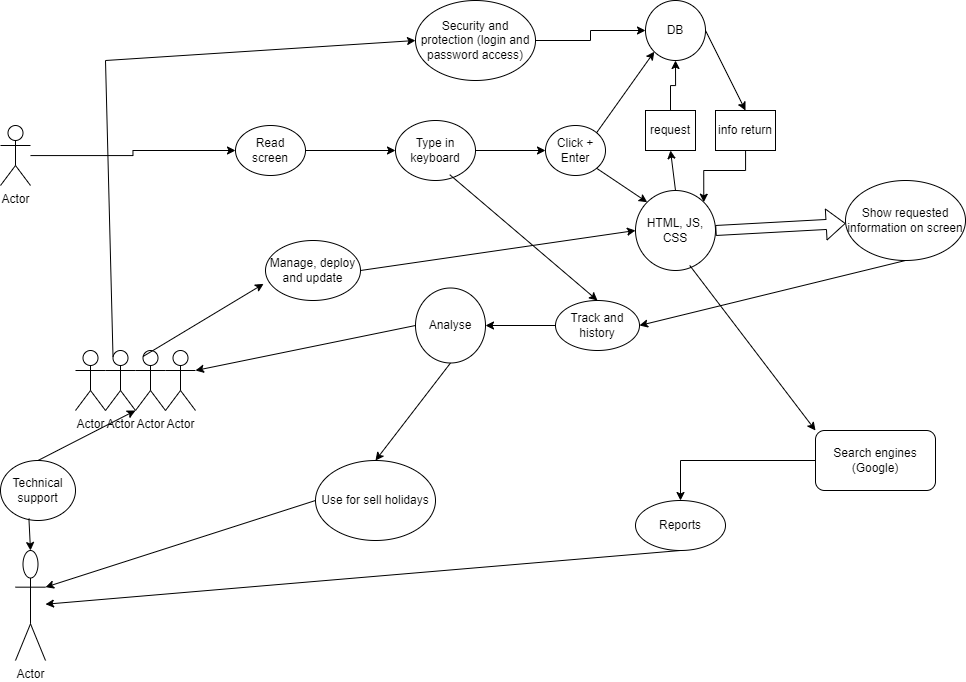

The diagram above was exported from draw.io. Its source (the exported page's mxGraphModel, read from the mxfile embedded in the PNG):
<mxGraphModel dx="1335" dy="742" grid="1" gridSize="10" guides="1" tooltips="1" connect="1" arrows="1" fold="1" page="1" pageScale="1" pageWidth="1169" pageHeight="827" math="0" shadow="0">
  <root>
    <mxCell id="0" />
    <mxCell id="1" parent="0" />
    <mxCell id="g0CBOH-nakl3PH86cisx-14" value="" style="edgeStyle=orthogonalEdgeStyle;rounded=0;orthogonalLoop=1;jettySize=auto;html=1;" edge="1" parent="1" source="g0CBOH-nakl3PH86cisx-1" target="g0CBOH-nakl3PH86cisx-9">
      <mxGeometry relative="1" as="geometry" />
    </mxCell>
    <mxCell id="g0CBOH-nakl3PH86cisx-1" value="Actor" style="shape=umlActor;verticalLabelPosition=bottom;verticalAlign=top;html=1;outlineConnect=0;" vertex="1" parent="1">
      <mxGeometry x="55" y="225" width="30" height="60" as="geometry" />
    </mxCell>
    <mxCell id="g0CBOH-nakl3PH86cisx-2" value="Actor" style="shape=umlActor;verticalLabelPosition=bottom;verticalAlign=top;html=1;outlineConnect=0;" vertex="1" parent="1">
      <mxGeometry x="70" y="650" width="30" height="110" as="geometry" />
    </mxCell>
    <mxCell id="g0CBOH-nakl3PH86cisx-4" value="Actor" style="shape=umlActor;verticalLabelPosition=bottom;verticalAlign=top;html=1;outlineConnect=0;" vertex="1" parent="1">
      <mxGeometry x="130" y="450" width="30" height="60" as="geometry" />
    </mxCell>
    <mxCell id="g0CBOH-nakl3PH86cisx-5" value="Actor" style="shape=umlActor;verticalLabelPosition=bottom;verticalAlign=top;html=1;outlineConnect=0;" vertex="1" parent="1">
      <mxGeometry x="160" y="450" width="30" height="60" as="geometry" />
    </mxCell>
    <mxCell id="g0CBOH-nakl3PH86cisx-6" value="Actor" style="shape=umlActor;verticalLabelPosition=bottom;verticalAlign=top;html=1;outlineConnect=0;" vertex="1" parent="1">
      <mxGeometry x="190" y="450" width="30" height="60" as="geometry" />
    </mxCell>
    <mxCell id="g0CBOH-nakl3PH86cisx-7" value="Actor" style="shape=umlActor;verticalLabelPosition=bottom;verticalAlign=top;html=1;outlineConnect=0;" vertex="1" parent="1">
      <mxGeometry x="220" y="450" width="30" height="60" as="geometry" />
    </mxCell>
    <mxCell id="g0CBOH-nakl3PH86cisx-13" value="" style="edgeStyle=orthogonalEdgeStyle;rounded=0;orthogonalLoop=1;jettySize=auto;html=1;" edge="1" parent="1" source="g0CBOH-nakl3PH86cisx-9" target="g0CBOH-nakl3PH86cisx-12">
      <mxGeometry relative="1" as="geometry" />
    </mxCell>
    <mxCell id="g0CBOH-nakl3PH86cisx-9" value="Read screen" style="ellipse;whiteSpace=wrap;html=1;" vertex="1" parent="1">
      <mxGeometry x="290" y="225" width="70" height="50" as="geometry" />
    </mxCell>
    <mxCell id="g0CBOH-nakl3PH86cisx-12" value="Type in keyboard" style="ellipse;whiteSpace=wrap;html=1;" vertex="1" parent="1">
      <mxGeometry x="450" y="220" width="80" height="60" as="geometry" />
    </mxCell>
    <mxCell id="g0CBOH-nakl3PH86cisx-15" value="Click + Enter" style="ellipse;whiteSpace=wrap;html=1;" vertex="1" parent="1">
      <mxGeometry x="600" y="225" width="60" height="50" as="geometry" />
    </mxCell>
    <mxCell id="g0CBOH-nakl3PH86cisx-17" value="" style="endArrow=classic;html=1;rounded=0;exitX=1;exitY=0.5;exitDx=0;exitDy=0;entryX=0;entryY=0.5;entryDx=0;entryDy=0;" edge="1" parent="1" source="g0CBOH-nakl3PH86cisx-12" target="g0CBOH-nakl3PH86cisx-15">
      <mxGeometry width="50" height="50" relative="1" as="geometry">
        <mxPoint x="690" y="380" as="sourcePoint" />
        <mxPoint x="740" y="330" as="targetPoint" />
      </mxGeometry>
    </mxCell>
    <mxCell id="g0CBOH-nakl3PH86cisx-18" value="DB" style="ellipse;whiteSpace=wrap;html=1;" vertex="1" parent="1">
      <mxGeometry x="700" y="100" width="60" height="60" as="geometry" />
    </mxCell>
    <mxCell id="g0CBOH-nakl3PH86cisx-19" value="HTML, JS, CSS" style="ellipse;whiteSpace=wrap;html=1;" vertex="1" parent="1">
      <mxGeometry x="690" y="290" width="80" height="80" as="geometry" />
    </mxCell>
    <mxCell id="g0CBOH-nakl3PH86cisx-20" value="" style="endArrow=classic;html=1;rounded=0;exitX=1;exitY=0;exitDx=0;exitDy=0;entryX=0;entryY=1;entryDx=0;entryDy=0;" edge="1" parent="1" source="g0CBOH-nakl3PH86cisx-15" target="g0CBOH-nakl3PH86cisx-18">
      <mxGeometry width="50" height="50" relative="1" as="geometry">
        <mxPoint x="690" y="380" as="sourcePoint" />
        <mxPoint x="740" y="330" as="targetPoint" />
      </mxGeometry>
    </mxCell>
    <mxCell id="g0CBOH-nakl3PH86cisx-21" value="" style="endArrow=classic;html=1;rounded=0;exitX=1;exitY=1;exitDx=0;exitDy=0;entryX=0;entryY=0;entryDx=0;entryDy=0;" edge="1" parent="1" source="g0CBOH-nakl3PH86cisx-15" target="g0CBOH-nakl3PH86cisx-19">
      <mxGeometry width="50" height="50" relative="1" as="geometry">
        <mxPoint x="690" y="380" as="sourcePoint" />
        <mxPoint x="740" y="330" as="targetPoint" />
      </mxGeometry>
    </mxCell>
    <mxCell id="g0CBOH-nakl3PH86cisx-26" value="" style="edgeStyle=orthogonalEdgeStyle;rounded=0;orthogonalLoop=1;jettySize=auto;html=1;" edge="1" parent="1" source="g0CBOH-nakl3PH86cisx-23" target="g0CBOH-nakl3PH86cisx-18">
      <mxGeometry relative="1" as="geometry" />
    </mxCell>
    <mxCell id="g0CBOH-nakl3PH86cisx-23" value="request" style="rounded=0;whiteSpace=wrap;html=1;" vertex="1" parent="1">
      <mxGeometry x="700" y="210" width="50" height="40" as="geometry" />
    </mxCell>
    <mxCell id="g0CBOH-nakl3PH86cisx-28" value="" style="edgeStyle=orthogonalEdgeStyle;rounded=0;orthogonalLoop=1;jettySize=auto;html=1;entryX=1;entryY=0;entryDx=0;entryDy=0;" edge="1" parent="1" source="g0CBOH-nakl3PH86cisx-24" target="g0CBOH-nakl3PH86cisx-19">
      <mxGeometry relative="1" as="geometry" />
    </mxCell>
    <mxCell id="g0CBOH-nakl3PH86cisx-24" value="info return" style="rounded=0;whiteSpace=wrap;html=1;" vertex="1" parent="1">
      <mxGeometry x="770" y="210" width="60" height="40" as="geometry" />
    </mxCell>
    <mxCell id="g0CBOH-nakl3PH86cisx-27" value="" style="endArrow=classic;html=1;rounded=0;exitX=0.5;exitY=0;exitDx=0;exitDy=0;entryX=0.5;entryY=1;entryDx=0;entryDy=0;" edge="1" parent="1" source="g0CBOH-nakl3PH86cisx-19" target="g0CBOH-nakl3PH86cisx-23">
      <mxGeometry width="50" height="50" relative="1" as="geometry">
        <mxPoint x="690" y="380" as="sourcePoint" />
        <mxPoint x="740" y="330" as="targetPoint" />
      </mxGeometry>
    </mxCell>
    <mxCell id="g0CBOH-nakl3PH86cisx-29" value="" style="endArrow=classic;html=1;rounded=0;exitX=1;exitY=0.5;exitDx=0;exitDy=0;entryX=0.5;entryY=0;entryDx=0;entryDy=0;" edge="1" parent="1" source="g0CBOH-nakl3PH86cisx-18" target="g0CBOH-nakl3PH86cisx-24">
      <mxGeometry width="50" height="50" relative="1" as="geometry">
        <mxPoint x="690" y="380" as="sourcePoint" />
        <mxPoint x="740" y="330" as="targetPoint" />
      </mxGeometry>
    </mxCell>
    <mxCell id="g0CBOH-nakl3PH86cisx-30" value="" style="shape=flexArrow;endArrow=classic;html=1;rounded=0;exitX=1;exitY=0.5;exitDx=0;exitDy=0;" edge="1" parent="1" source="g0CBOH-nakl3PH86cisx-19" target="g0CBOH-nakl3PH86cisx-31">
      <mxGeometry width="50" height="50" relative="1" as="geometry">
        <mxPoint x="690" y="380" as="sourcePoint" />
        <mxPoint x="900" y="320" as="targetPoint" />
      </mxGeometry>
    </mxCell>
    <mxCell id="g0CBOH-nakl3PH86cisx-31" value="Show requested information on screen" style="ellipse;whiteSpace=wrap;html=1;" vertex="1" parent="1">
      <mxGeometry x="900" y="280" width="120" height="80" as="geometry" />
    </mxCell>
    <mxCell id="g0CBOH-nakl3PH86cisx-32" value="" style="endArrow=classic;startArrow=none;html=1;rounded=0;exitX=0.5;exitY=0;exitDx=0;exitDy=0;exitPerimeter=0;entryX=0;entryY=1;entryDx=0;entryDy=0;entryPerimeter=0;" edge="1" parent="1" source="g0CBOH-nakl3PH86cisx-33" target="g0CBOH-nakl3PH86cisx-6">
      <mxGeometry width="50" height="50" relative="1" as="geometry">
        <mxPoint x="690" y="530" as="sourcePoint" />
        <mxPoint x="740" y="480" as="targetPoint" />
      </mxGeometry>
    </mxCell>
    <mxCell id="g0CBOH-nakl3PH86cisx-39" value="" style="edgeStyle=orthogonalEdgeStyle;rounded=0;orthogonalLoop=1;jettySize=auto;html=1;" edge="1" parent="1" source="g0CBOH-nakl3PH86cisx-35" target="g0CBOH-nakl3PH86cisx-38">
      <mxGeometry relative="1" as="geometry" />
    </mxCell>
    <mxCell id="g0CBOH-nakl3PH86cisx-35" value="Track and history" style="ellipse;whiteSpace=wrap;html=1;" vertex="1" parent="1">
      <mxGeometry x="610" y="400" width="84" height="50" as="geometry" />
    </mxCell>
    <mxCell id="g0CBOH-nakl3PH86cisx-36" value="" style="endArrow=classic;html=1;rounded=0;exitX=0.5;exitY=1;exitDx=0;exitDy=0;entryX=1;entryY=0.5;entryDx=0;entryDy=0;" edge="1" parent="1" source="g0CBOH-nakl3PH86cisx-31" target="g0CBOH-nakl3PH86cisx-35">
      <mxGeometry width="50" height="50" relative="1" as="geometry">
        <mxPoint x="690" y="380" as="sourcePoint" />
        <mxPoint x="740" y="330" as="targetPoint" />
      </mxGeometry>
    </mxCell>
    <mxCell id="g0CBOH-nakl3PH86cisx-37" value="" style="endArrow=classic;html=1;rounded=0;exitX=0.678;exitY=0.903;exitDx=0;exitDy=0;exitPerimeter=0;entryX=0.5;entryY=0;entryDx=0;entryDy=0;" edge="1" parent="1" source="g0CBOH-nakl3PH86cisx-12" target="g0CBOH-nakl3PH86cisx-35">
      <mxGeometry width="50" height="50" relative="1" as="geometry">
        <mxPoint x="690" y="380" as="sourcePoint" />
        <mxPoint x="440" y="380" as="targetPoint" />
      </mxGeometry>
    </mxCell>
    <mxCell id="g0CBOH-nakl3PH86cisx-38" value="Analyse" style="ellipse;whiteSpace=wrap;html=1;" vertex="1" parent="1">
      <mxGeometry x="470" y="387.5" width="70" height="75" as="geometry" />
    </mxCell>
    <mxCell id="g0CBOH-nakl3PH86cisx-40" value="" style="endArrow=classic;html=1;rounded=0;exitX=0;exitY=0.5;exitDx=0;exitDy=0;entryX=1;entryY=0.3333333333333333;entryDx=0;entryDy=0;entryPerimeter=0;" edge="1" parent="1" source="g0CBOH-nakl3PH86cisx-38" target="g0CBOH-nakl3PH86cisx-7">
      <mxGeometry width="50" height="50" relative="1" as="geometry">
        <mxPoint x="690" y="380" as="sourcePoint" />
        <mxPoint x="740" y="330" as="targetPoint" />
      </mxGeometry>
    </mxCell>
    <mxCell id="g0CBOH-nakl3PH86cisx-41" value="Use for sell holidays" style="ellipse;whiteSpace=wrap;html=1;" vertex="1" parent="1">
      <mxGeometry x="370" y="560" width="120" height="80" as="geometry" />
    </mxCell>
    <mxCell id="g0CBOH-nakl3PH86cisx-42" value="" style="endArrow=classic;html=1;rounded=0;exitX=0;exitY=0.5;exitDx=0;exitDy=0;entryX=1;entryY=0.3333333333333333;entryDx=0;entryDy=0;entryPerimeter=0;" edge="1" parent="1" source="g0CBOH-nakl3PH86cisx-41" target="g0CBOH-nakl3PH86cisx-2">
      <mxGeometry width="50" height="50" relative="1" as="geometry">
        <mxPoint x="690" y="530" as="sourcePoint" />
        <mxPoint x="740" y="480" as="targetPoint" />
      </mxGeometry>
    </mxCell>
    <mxCell id="g0CBOH-nakl3PH86cisx-43" value="" style="endArrow=classic;html=1;rounded=0;exitX=0.5;exitY=1;exitDx=0;exitDy=0;entryX=0.5;entryY=0;entryDx=0;entryDy=0;" edge="1" parent="1" source="g0CBOH-nakl3PH86cisx-38" target="g0CBOH-nakl3PH86cisx-41">
      <mxGeometry width="50" height="50" relative="1" as="geometry">
        <mxPoint x="690" y="530" as="sourcePoint" />
        <mxPoint x="740" y="480" as="targetPoint" />
      </mxGeometry>
    </mxCell>
    <mxCell id="g0CBOH-nakl3PH86cisx-47" value="" style="edgeStyle=orthogonalEdgeStyle;rounded=0;orthogonalLoop=1;jettySize=auto;html=1;" edge="1" parent="1" source="g0CBOH-nakl3PH86cisx-44" target="g0CBOH-nakl3PH86cisx-46">
      <mxGeometry relative="1" as="geometry" />
    </mxCell>
    <mxCell id="g0CBOH-nakl3PH86cisx-44" value="Search engines (Google)" style="rounded=1;whiteSpace=wrap;html=1;" vertex="1" parent="1">
      <mxGeometry x="870" y="530" width="120" height="60" as="geometry" />
    </mxCell>
    <mxCell id="g0CBOH-nakl3PH86cisx-45" value="" style="endArrow=classic;html=1;rounded=0;entryX=0;entryY=0;entryDx=0;entryDy=0;exitX=0.678;exitY=0.937;exitDx=0;exitDy=0;exitPerimeter=0;" edge="1" parent="1" source="g0CBOH-nakl3PH86cisx-19" target="g0CBOH-nakl3PH86cisx-44">
      <mxGeometry width="50" height="50" relative="1" as="geometry">
        <mxPoint x="690" y="520" as="sourcePoint" />
        <mxPoint x="740" y="470" as="targetPoint" />
      </mxGeometry>
    </mxCell>
    <mxCell id="g0CBOH-nakl3PH86cisx-46" value="Reports" style="ellipse;whiteSpace=wrap;html=1;" vertex="1" parent="1">
      <mxGeometry x="690" y="600" width="90" height="50" as="geometry" />
    </mxCell>
    <mxCell id="g0CBOH-nakl3PH86cisx-48" value="" style="endArrow=classic;html=1;rounded=0;exitX=0.5;exitY=1;exitDx=0;exitDy=0;" edge="1" parent="1" source="g0CBOH-nakl3PH86cisx-46" target="g0CBOH-nakl3PH86cisx-2">
      <mxGeometry width="50" height="50" relative="1" as="geometry">
        <mxPoint x="690" y="520" as="sourcePoint" />
        <mxPoint x="740" y="470" as="targetPoint" />
      </mxGeometry>
    </mxCell>
    <mxCell id="g0CBOH-nakl3PH86cisx-49" value="Manage, deploy and update" style="ellipse;whiteSpace=wrap;html=1;" vertex="1" parent="1">
      <mxGeometry x="320" y="340" width="95" height="60" as="geometry" />
    </mxCell>
    <mxCell id="g0CBOH-nakl3PH86cisx-50" value="" style="endArrow=classic;html=1;rounded=0;exitX=0.25;exitY=0.1;exitDx=0;exitDy=0;exitPerimeter=0;entryX=-0.02;entryY=0.723;entryDx=0;entryDy=0;entryPerimeter=0;" edge="1" parent="1" source="g0CBOH-nakl3PH86cisx-6" target="g0CBOH-nakl3PH86cisx-49">
      <mxGeometry width="50" height="50" relative="1" as="geometry">
        <mxPoint x="690" y="360" as="sourcePoint" />
        <mxPoint x="740" y="310" as="targetPoint" />
      </mxGeometry>
    </mxCell>
    <mxCell id="g0CBOH-nakl3PH86cisx-51" value="" style="endArrow=classic;html=1;rounded=0;exitX=1;exitY=0.5;exitDx=0;exitDy=0;entryX=0;entryY=0.5;entryDx=0;entryDy=0;" edge="1" parent="1" source="g0CBOH-nakl3PH86cisx-49" target="g0CBOH-nakl3PH86cisx-19">
      <mxGeometry width="50" height="50" relative="1" as="geometry">
        <mxPoint x="690" y="360" as="sourcePoint" />
        <mxPoint x="740" y="310" as="targetPoint" />
      </mxGeometry>
    </mxCell>
    <mxCell id="g0CBOH-nakl3PH86cisx-53" value="" style="edgeStyle=orthogonalEdgeStyle;rounded=0;orthogonalLoop=1;jettySize=auto;html=1;" edge="1" parent="1" source="g0CBOH-nakl3PH86cisx-52" target="g0CBOH-nakl3PH86cisx-18">
      <mxGeometry relative="1" as="geometry" />
    </mxCell>
    <mxCell id="g0CBOH-nakl3PH86cisx-52" value="Security and protection (login and password access)" style="ellipse;whiteSpace=wrap;html=1;" vertex="1" parent="1">
      <mxGeometry x="470" y="100" width="120" height="80" as="geometry" />
    </mxCell>
    <mxCell id="g0CBOH-nakl3PH86cisx-54" value="" style="endArrow=classic;html=1;rounded=0;exitX=0.25;exitY=0.1;exitDx=0;exitDy=0;exitPerimeter=0;entryX=0;entryY=0.5;entryDx=0;entryDy=0;" edge="1" parent="1" source="g0CBOH-nakl3PH86cisx-5" target="g0CBOH-nakl3PH86cisx-52">
      <mxGeometry width="50" height="50" relative="1" as="geometry">
        <mxPoint x="690" y="350" as="sourcePoint" />
        <mxPoint x="740" y="300" as="targetPoint" />
        <Array as="points">
          <mxPoint x="160" y="160" />
        </Array>
      </mxGeometry>
    </mxCell>
    <mxCell id="g0CBOH-nakl3PH86cisx-33" value="Technical support" style="ellipse;whiteSpace=wrap;html=1;" vertex="1" parent="1">
      <mxGeometry x="55" y="560" width="75" height="60" as="geometry" />
    </mxCell>
    <mxCell id="g0CBOH-nakl3PH86cisx-55" value="" style="endArrow=none;startArrow=classic;html=1;rounded=0;exitX=0.5;exitY=0;exitDx=0;exitDy=0;exitPerimeter=0;entryX=0.379;entryY=0.967;entryDx=0;entryDy=0;entryPerimeter=0;" edge="1" parent="1" source="g0CBOH-nakl3PH86cisx-2" target="g0CBOH-nakl3PH86cisx-33">
      <mxGeometry width="50" height="50" relative="1" as="geometry">
        <mxPoint x="85" y="650" as="sourcePoint" />
        <mxPoint x="190" y="510" as="targetPoint" />
      </mxGeometry>
    </mxCell>
  </root>
</mxGraphModel>